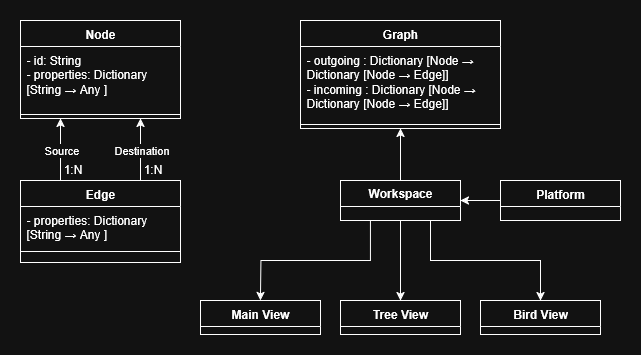

The diagram above was exported from draw.io. Its source (the exported page's mxGraphModel, read from the mxfile embedded in the PNG):
<mxGraphModel dx="1042" dy="631" grid="1" gridSize="10" guides="1" tooltips="1" connect="1" arrows="1" fold="1" page="1" pageScale="1" pageWidth="850" pageHeight="1100" math="0" shadow="0">
  <root>
    <mxCell id="0" />
    <mxCell id="1" parent="0" />
    <mxCell id="-5PdYCuXggAV1RRO98W1-2" value="Node" style="swimlane;fontStyle=1;align=center;verticalAlign=top;childLayout=stackLayout;horizontal=1;startSize=26;horizontalStack=0;resizeParent=1;resizeParentMax=0;resizeLast=0;collapsible=1;marginBottom=0;whiteSpace=wrap;html=1;" parent="1" vertex="1">
      <mxGeometry x="40" y="40" width="160" height="98" as="geometry" />
    </mxCell>
    <mxCell id="-5PdYCuXggAV1RRO98W1-3" value="&lt;div&gt;- id: String&lt;/div&gt;&lt;div&gt;- properties: Dictionary [String → Any&amp;nbsp;]&lt;/div&gt;" style="text;strokeColor=none;fillColor=none;align=left;verticalAlign=top;spacingLeft=4;spacingRight=4;overflow=hidden;rotatable=0;points=[[0,0.5],[1,0.5]];portConstraint=eastwest;whiteSpace=wrap;html=1;" parent="-5PdYCuXggAV1RRO98W1-2" vertex="1">
      <mxGeometry y="26" width="160" height="64" as="geometry" />
    </mxCell>
    <mxCell id="-5PdYCuXggAV1RRO98W1-4" value="" style="line;strokeWidth=1;fillColor=none;align=left;verticalAlign=middle;spacingTop=-1;spacingLeft=3;spacingRight=3;rotatable=0;labelPosition=right;points=[];portConstraint=eastwest;strokeColor=inherit;" parent="-5PdYCuXggAV1RRO98W1-2" vertex="1">
      <mxGeometry y="90" width="160" height="8" as="geometry" />
    </mxCell>
    <mxCell id="-5PdYCuXggAV1RRO98W1-6" value="Graph" style="swimlane;fontStyle=1;align=center;verticalAlign=top;childLayout=stackLayout;horizontal=1;startSize=26;horizontalStack=0;resizeParent=1;resizeParentMax=0;resizeLast=0;collapsible=1;marginBottom=0;whiteSpace=wrap;html=1;" parent="1" vertex="1">
      <mxGeometry x="320" y="40" width="200" height="108" as="geometry" />
    </mxCell>
    <mxCell id="-5PdYCuXggAV1RRO98W1-7" value="&lt;div&gt;- outgoing : Dictionary [Node → Dictionary [Node → Edge]]&lt;/div&gt;&lt;div&gt;&lt;div&gt;- incoming : Dictionary [Node → Dictionary [Node → Edge]]&lt;/div&gt;&lt;/div&gt;&lt;div&gt;&lt;br&gt;&lt;/div&gt;" style="text;strokeColor=none;fillColor=none;align=left;verticalAlign=top;spacingLeft=4;spacingRight=4;overflow=hidden;rotatable=0;points=[[0,0.5],[1,0.5]];portConstraint=eastwest;whiteSpace=wrap;html=1;" parent="-5PdYCuXggAV1RRO98W1-6" vertex="1">
      <mxGeometry y="26" width="200" height="74" as="geometry" />
    </mxCell>
    <mxCell id="-5PdYCuXggAV1RRO98W1-8" value="" style="line;strokeWidth=1;fillColor=none;align=left;verticalAlign=middle;spacingTop=-1;spacingLeft=3;spacingRight=3;rotatable=0;labelPosition=right;points=[];portConstraint=eastwest;strokeColor=inherit;" parent="-5PdYCuXggAV1RRO98W1-6" vertex="1">
      <mxGeometry y="100" width="200" height="8" as="geometry" />
    </mxCell>
    <mxCell id="-5PdYCuXggAV1RRO98W1-11" value="Edge" style="swimlane;fontStyle=1;align=center;verticalAlign=top;childLayout=stackLayout;horizontal=1;startSize=26;horizontalStack=0;resizeParent=1;resizeParentMax=0;resizeLast=0;collapsible=1;marginBottom=0;whiteSpace=wrap;html=1;" parent="1" vertex="1">
      <mxGeometry x="40" y="200" width="160" height="82" as="geometry" />
    </mxCell>
    <mxCell id="-5PdYCuXggAV1RRO98W1-12" value="- properties: Dictionary [String → Any&amp;nbsp;]" style="text;strokeColor=none;fillColor=none;align=left;verticalAlign=top;spacingLeft=4;spacingRight=4;overflow=hidden;rotatable=0;points=[[0,0.5],[1,0.5]];portConstraint=eastwest;whiteSpace=wrap;html=1;" parent="-5PdYCuXggAV1RRO98W1-11" vertex="1">
      <mxGeometry y="26" width="160" height="34" as="geometry" />
    </mxCell>
    <mxCell id="-5PdYCuXggAV1RRO98W1-13" value="" style="line;strokeWidth=1;fillColor=none;align=left;verticalAlign=middle;spacingTop=-1;spacingLeft=3;spacingRight=3;rotatable=0;labelPosition=right;points=[];portConstraint=eastwest;strokeColor=inherit;" parent="-5PdYCuXggAV1RRO98W1-11" vertex="1">
      <mxGeometry y="60" width="160" height="22" as="geometry" />
    </mxCell>
    <mxCell id="BIW_qKipBD3XCTGvucy5-14" value="" style="endArrow=classic;html=1;rounded=0;entryX=0.25;entryY=1;entryDx=0;entryDy=0;exitX=0.25;exitY=0;exitDx=0;exitDy=0;" parent="1" source="-5PdYCuXggAV1RRO98W1-11" target="-5PdYCuXggAV1RRO98W1-2" edge="1">
      <mxGeometry relative="1" as="geometry">
        <mxPoint x="90" y="190" as="sourcePoint" />
        <mxPoint x="150" y="178.5" as="targetPoint" />
      </mxGeometry>
    </mxCell>
    <mxCell id="BIW_qKipBD3XCTGvucy5-15" value="Sou&lt;span style=&quot;background-color: light-dark(#ffffff, var(--ge-dark-color, #121212)); color: light-dark(rgb(0, 0, 0), rgb(255, 255, 255));&quot;&gt;rce&lt;/span&gt;" style="edgeLabel;resizable=0;html=1;;align=center;verticalAlign=middle;" parent="BIW_qKipBD3XCTGvucy5-14" connectable="0" vertex="1">
      <mxGeometry relative="1" as="geometry" />
    </mxCell>
    <mxCell id="BIW_qKipBD3XCTGvucy5-17" value="" style="endArrow=classic;html=1;rounded=0;entryX=0.75;entryY=1;entryDx=0;entryDy=0;exitX=0.75;exitY=0;exitDx=0;exitDy=0;" parent="1" edge="1" target="-5PdYCuXggAV1RRO98W1-2" source="-5PdYCuXggAV1RRO98W1-11">
      <mxGeometry relative="1" as="geometry">
        <mxPoint x="178" y="190" as="sourcePoint" />
        <mxPoint x="178" y="116" as="targetPoint" />
      </mxGeometry>
    </mxCell>
    <mxCell id="BIW_qKipBD3XCTGvucy5-18" value="Destination" style="edgeLabel;resizable=0;html=1;;align=center;verticalAlign=middle;" parent="BIW_qKipBD3XCTGvucy5-17" connectable="0" vertex="1">
      <mxGeometry relative="1" as="geometry" />
    </mxCell>
    <mxCell id="BIW_qKipBD3XCTGvucy5-19" value="1:N" style="text;html=1;align=center;verticalAlign=middle;resizable=0;points=[];autosize=1;strokeColor=none;fillColor=none;" parent="1" vertex="1">
      <mxGeometry x="72" y="174" width="40" height="30" as="geometry" />
    </mxCell>
    <mxCell id="BIW_qKipBD3XCTGvucy5-20" value="1:N" style="text;html=1;align=center;verticalAlign=middle;resizable=0;points=[];autosize=1;strokeColor=none;fillColor=none;" parent="1" vertex="1">
      <mxGeometry x="152" y="174" width="40" height="30" as="geometry" />
    </mxCell>
    <mxCell id="46R4i4IerNbMcSu11xfn-7" value="Main View" style="swimlane;fontStyle=1;align=center;verticalAlign=top;childLayout=stackLayout;horizontal=1;startSize=26;horizontalStack=0;resizeParent=1;resizeParentMax=0;resizeLast=0;collapsible=1;marginBottom=0;whiteSpace=wrap;html=1;" parent="1" vertex="1">
      <mxGeometry x="220" y="320" width="120" height="34" as="geometry" />
    </mxCell>
    <mxCell id="iUhWaTwXnjwh4l1iqflM-18" style="edgeStyle=orthogonalEdgeStyle;rounded=0;orthogonalLoop=1;jettySize=auto;html=1;exitX=0.25;exitY=1;exitDx=0;exitDy=0;entryX=0.5;entryY=0;entryDx=0;entryDy=0;" parent="1" source="iUhWaTwXnjwh4l1iqflM-7" edge="1">
      <mxGeometry relative="1" as="geometry">
        <mxPoint x="280" y="320" as="targetPoint" />
      </mxGeometry>
    </mxCell>
    <mxCell id="iUhWaTwXnjwh4l1iqflM-19" value="" style="edgeStyle=orthogonalEdgeStyle;rounded=0;orthogonalLoop=1;jettySize=auto;html=1;exitX=0.5;exitY=0;exitDx=0;exitDy=0;entryX=0.5;entryY=1;entryDx=0;entryDy=0;" parent="1" source="iUhWaTwXnjwh4l1iqflM-7" target="-5PdYCuXggAV1RRO98W1-6" edge="1">
      <mxGeometry relative="1" as="geometry">
        <Array as="points">
          <mxPoint x="420" y="200" />
          <mxPoint x="420" y="200" />
        </Array>
        <mxPoint x="450" y="190" as="targetPoint" />
      </mxGeometry>
    </mxCell>
    <mxCell id="iUhWaTwXnjwh4l1iqflM-7" value="&lt;b&gt;Workspace&lt;/b&gt;" style="swimlane;fontStyle=0;childLayout=stackLayout;horizontal=1;startSize=26;fillColor=none;horizontalStack=0;resizeParent=1;resizeParentMax=0;resizeLast=0;collapsible=1;marginBottom=0;whiteSpace=wrap;html=1;" parent="1" vertex="1">
      <mxGeometry x="360" y="200" width="120" height="40" as="geometry" />
    </mxCell>
    <mxCell id="46R4i4IerNbMcSu11xfn-19" value="Platform" style="swimlane;fontStyle=1;align=center;verticalAlign=top;childLayout=stackLayout;horizontal=1;startSize=26;horizontalStack=0;resizeParent=1;resizeParentMax=0;resizeLast=0;collapsible=1;marginBottom=0;whiteSpace=wrap;html=1;" parent="1" vertex="1">
      <mxGeometry x="520" y="200" width="120" height="40" as="geometry" />
    </mxCell>
    <mxCell id="46R4i4IerNbMcSu11xfn-11" value="Tree View" style="swimlane;fontStyle=1;align=center;verticalAlign=top;childLayout=stackLayout;horizontal=1;startSize=26;horizontalStack=0;resizeParent=1;resizeParentMax=0;resizeLast=0;collapsible=1;marginBottom=0;whiteSpace=wrap;html=1;" parent="1" vertex="1">
      <mxGeometry x="360" y="320" width="120" height="34" as="geometry" />
    </mxCell>
    <mxCell id="46R4i4IerNbMcSu11xfn-15" value="Bird View" style="swimlane;fontStyle=1;align=center;verticalAlign=top;childLayout=stackLayout;horizontal=1;startSize=26;horizontalStack=0;resizeParent=1;resizeParentMax=0;resizeLast=0;collapsible=1;marginBottom=0;whiteSpace=wrap;html=1;" parent="1" vertex="1">
      <mxGeometry x="500" y="320" width="120" height="34" as="geometry" />
    </mxCell>
    <mxCell id="iUhWaTwXnjwh4l1iqflM-14" style="edgeStyle=orthogonalEdgeStyle;rounded=0;orthogonalLoop=1;jettySize=auto;html=1;exitX=0.75;exitY=1;exitDx=0;exitDy=0;entryX=0.5;entryY=0;entryDx=0;entryDy=0;" parent="1" source="iUhWaTwXnjwh4l1iqflM-7" target="46R4i4IerNbMcSu11xfn-15" edge="1">
      <mxGeometry relative="1" as="geometry" />
    </mxCell>
    <mxCell id="iUhWaTwXnjwh4l1iqflM-13" style="edgeStyle=orthogonalEdgeStyle;rounded=0;orthogonalLoop=1;jettySize=auto;html=1;exitX=0.5;exitY=1;exitDx=0;exitDy=0;entryX=0.5;entryY=0;entryDx=0;entryDy=0;" parent="1" source="iUhWaTwXnjwh4l1iqflM-7" target="46R4i4IerNbMcSu11xfn-11" edge="1">
      <mxGeometry relative="1" as="geometry" />
    </mxCell>
    <mxCell id="iUhWaTwXnjwh4l1iqflM-17" style="edgeStyle=orthogonalEdgeStyle;rounded=0;orthogonalLoop=1;jettySize=auto;html=1;exitX=0;exitY=0.5;exitDx=0;exitDy=0;entryX=1;entryY=0.5;entryDx=0;entryDy=0;" parent="1" target="iUhWaTwXnjwh4l1iqflM-7" edge="1" source="46R4i4IerNbMcSu11xfn-19">
      <mxGeometry relative="1" as="geometry">
        <mxPoint x="660" y="235" as="sourcePoint" />
      </mxGeometry>
    </mxCell>
  </root>
</mxGraphModel>